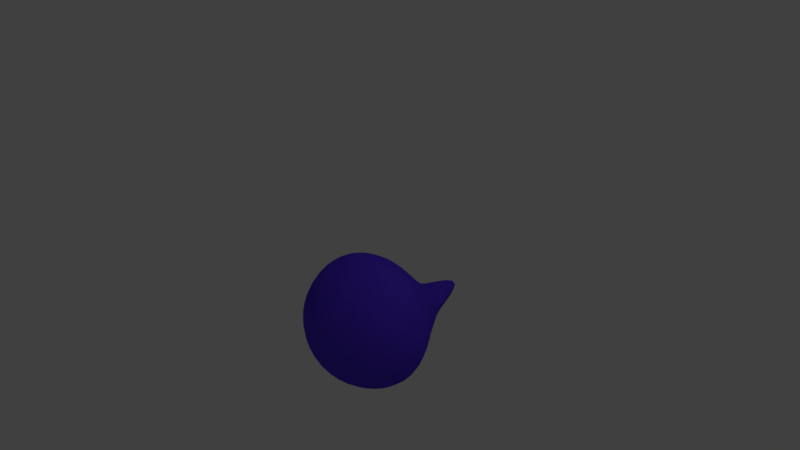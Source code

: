 # Source: drop1.blend  (saved by Blender 2.77.0; exported with 4.5.12 LTS)
import bpy
from mathutils import Matrix  # noqa: F401  (used for matrix-valued properties, if any)

bpy.ops.wm.read_factory_settings(use_empty=True)
scene = bpy.context.scene
scene.name = 'Scene'

# ---- collections
col_collection_1 = bpy.data.collections.new('Collection 1'); scene.collection.children.link(col_collection_1)

# ---- materials (node trees are filled in below, after node groups)
mat_dropmaterial = bpy.data.materials.new('DropMaterial')
mat_dropmaterial.alpha_threshold = 0.0
mat_dropmaterial.use_transparent_shadow = False
mat_dropmaterial.diffuse_color = (0.1011, 0.03916, 0.8, 1.0)
mat_dropmaterial.roughness = 0.5

# ---- material node trees

# ---- world
world_world = bpy.data.worlds.new('World'); scene.world = world_world
world_world.color = (0.05088, 0.05088, 0.05088)
world_world.use_sun_shadow = False
world_world.sun_shadow_jitter_overblur = 0.0
world_world.cycles.sampling_method = 'MANUAL'

# ---- cameras
cam_camera = bpy.data.cameras.new('Camera')
cam_camera.clip_end = 100.0
cam_camera.lens = 35.0
cam_camera.sensor_width = 32.0
cam_camera.sensor_height = 18.0
cam_camera.ortho_scale = 7.314
cam_camera.dof.focus_distance = 0.0
cam_camera.dof.aperture_fstop = 128.0

# ---- lights
light_lamp = bpy.data.lights.new('Lamp', 'POINT')
light_lamp.transmission_factor = 0.0
light_lamp.cutoff_distance = 30.0
light_lamp.energy = 100.0
light_lamp.shadow_buffer_clip_start = 1.001
light_lamp.shadow_soft_size = 0.1
light_lamp.shadow_maximum_resolution = 0.006
light_lamp.use_absolute_resolution = True

# ---- meshes
me_icosphere = bpy.data.meshes.new('Icosphere')
me_icosphere.from_pydata([(-9.313e-10, -1.003, 0.06253), (0.7236, -0.4498, 0.5883), (-0.2764, -0.4498, 0.9132), (-0.8944, -0.4498, 0.06253), (-0.2764, -0.4498, -0.7881), (0.7236, -0.4498, -0.4632), (0.1955, 0.4541, 0.6643), (-0.5119, 0.4541, 0.4344), (-0.5119, 0.4541, -0.3094), (0.1955, 0.4541, -0.5392), (0.6327, 0.4541, 0.06253), (-9.313e-10, 2.1, 0.06253), (-0.1625, -0.8532, 0.5625), (0.4253, -0.8532, 0.3715), (0.2629, -0.5283, 0.8715), (0.8506, -0.5283, 0.06253), (0.4253, -0.8532, -0.2465), (-0.5257, -0.8532, 0.06253), (-0.6882, -0.5283, 0.5625), (-0.1625, -0.8532, -0.4375), (-0.6882, -0.5283, -0.4375), (0.2629, -0.5283, -0.7465), (0.9511, -0.002554, 0.3715), (0.9511, -0.002554, -0.2465), (-9.313e-10, -0.002554, 1.063), (0.5878, -0.002554, 0.8715), (-0.9511, -0.002554, 0.3715), (-0.5878, -0.002554, 0.8715), (-0.5878, -0.002554, -0.7465), (-0.9511, -0.002554, -0.2465), (0.5878, -0.002554, -0.7465), (-9.313e-10, -0.002554, -0.9375), (0.523, 0.5138, 0.4425), (-0.1998, 0.5138, 0.6773), (-0.6464, 0.5138, 0.06253), (-0.1998, 0.5138, -0.5523), (0.523, 0.5138, -0.3174), (0.1255, 0.8481, 0.1367), (0.4061, 0.8481, 0.06253), (-0.3286, 0.8481, -0.0108), (-0.3286, 0.8481, -0.2575), (0.1255, 0.8481, -0.4051), (-0.5447, 0.2943, -0.4401)], [(7, 42)], [(0, 13, 12), (1, 13, 15), (0, 12, 17), (0, 17, 19), (0, 19, 16), (1, 15, 22), (2, 14, 24), (3, 18, 26), (4, 20, 28), (5, 21, 30), (1, 22, 25), (2, 24, 27), (3, 26, 29), (4, 28, 31), (5, 30, 23), (6, 32, 37), (7, 33, 39), (8, 34, 40), (9, 35, 41), (10, 36, 38), (38, 41, 11), (38, 36, 41), (36, 9, 41), (41, 40, 11), (41, 35, 40), (35, 8, 40), (40, 39, 11), (40, 34, 39), (34, 7, 39), (39, 37, 11), (39, 33, 37), (33, 6, 37), (37, 38, 11), (37, 32, 38), (32, 10, 38), (23, 36, 10), (23, 30, 36), (30, 9, 36), (31, 35, 9), (31, 28, 35), (28, 8, 35), (29, 34, 8), (29, 26, 34), (26, 7, 34), (27, 33, 7), (27, 24, 33), (24, 6, 33), (25, 32, 6), (25, 22, 32), (22, 10, 32), (30, 31, 9), (30, 21, 31), (21, 4, 31), (28, 29, 8), (28, 20, 29), (20, 3, 29), (26, 27, 7), (26, 18, 27), (18, 2, 27), (24, 25, 6), (24, 14, 25), (14, 1, 25), (22, 23, 10), (22, 15, 23), (15, 5, 23), (16, 21, 5), (16, 19, 21), (19, 4, 21), (19, 20, 4), (19, 17, 20), (17, 3, 20), (17, 18, 3), (17, 12, 18), (12, 2, 18), (15, 16, 5), (15, 13, 16), (13, 0, 16), (12, 14, 2), (12, 13, 14), (13, 1, 14)])
me_icosphere.materials.append(mat_dropmaterial)
me_icosphere.use_remesh_preserve_volume = False
me_icosphere.use_remesh_preserve_attributes = False
me_icosphere.use_mirror_vertex_groups = False
me_icosphere.update()

# ---- objects
ob_icosphere = bpy.data.objects.new('Icosphere', me_icosphere)
ob_lamp = bpy.data.objects.new('Lamp', light_lamp)
ob_camera = bpy.data.objects.new('Camera', cam_camera)

# ---- transforms, parenting, visibility, modifiers, constraints
ob_icosphere.location = (0.09885, -0.1139, -0.924)
ob_icosphere.lineart.crease_threshold = 0.0
_m = ob_icosphere.modifiers.new('Subsurf', 'SUBSURF')
_m.uv_smooth = 'PRESERVE_CORNERS'
_m.quality = 2
_m.show_only_control_edges = False
ob_lamp.location = (4.076, 1.005, 5.904)
ob_lamp.rotation_euler = (0.6503, 0.05522, 1.866)
ob_lamp.lock_rotations_4d = False
ob_lamp.empty_display_type = 'ARROWS'
ob_lamp.color = (0.0, 0.0, 0.0, 0.0)
ob_lamp.lineart.crease_threshold = 0.0
ob_camera.location = (7.481, -6.508, 5.344)
ob_camera.rotation_euler = (1.109, 0.01082, 0.8149)
ob_camera.lock_rotations_4d = False
ob_camera.empty_display_type = 'ARROWS'
ob_camera.color = (0.0, 0.0, 0.0, 0.0)
ob_camera.display_type = 'WIRE'
ob_camera.lineart.crease_threshold = 0.0

# ---- collection membership
col_collection_1.objects.link(ob_icosphere)
col_collection_1.objects.link(ob_lamp)
col_collection_1.objects.link(ob_camera)

# ---- scene / render settings (as saved in the file)
scene.camera = ob_camera
scene.frame_start = 1; scene.frame_end = 60; scene.frame_set(0)
scene.render.engine = 'BLENDER_EEVEE_NEXT'
scene.render.resolution_percentage = 50
scene.render.dither_intensity = 0.0
scene.cycles.use_denoising = False
scene.cycles.samples = 128
scene.cycles.sampling_pattern = 'TABULATED_SOBOL'
scene.cycles.light_sampling_threshold = 0.0
scene.cycles.use_adaptive_sampling = False
scene.cycles.use_light_tree = False
scene.cycles.blur_glossy = 0.0
scene.cycles.sample_clamp_indirect = 0.0
scene.view_settings.view_transform = 'Standard'
bpy.context.view_layer.update()
